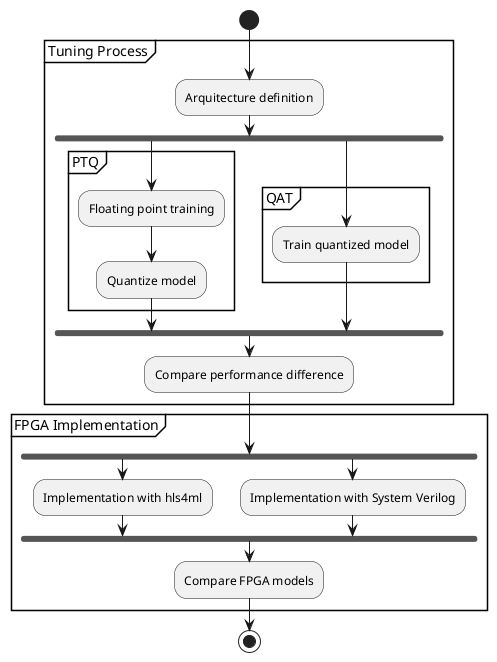

The diagram above was rendered by PlantUML. Its source (embedded in the PNG):
@startuml simplified_development_roadmap
start
partition "Tuning Process" {
    :Arquitecture definition;
    ' note left
    '     **Input:**
    '     - Layers
    '     - Number of neurons
    ' end note
    fork
        partition "PTQ" {
            :Floating point training;
            :Quantize model;
        }
    fork again
        partition "QAT" {
            :Train quantized model;

        }
    end fork
    :Compare performance difference;
    ' note left
    '     **Input:**
    '     - Models
    '         - No quantization
    '         - PTQ
    '         - QAT
    '     - Dataset
    ' end note
    ' note right
    '     **Output:**
    '     - Metrics: ROC AUC, SP, Pd, Fr
    ' end note
}
partition "FPGA Implementation" {
    fork
        :Implementation with hls4ml;
        ' note left
        '     **Input:**
        '     - Model files
        '     - HLS4ML config
        ' end note
        ' note right
        '     **Output:**
        '     - Implementation Code
        ' end note
    fork again
        :Implementation with System Verilog;
        ' note right
        '     **Output:**
        '     - Implementation Code
        ' end note
    end fork
    :Compare FPGA models;
    ' note left
    '     **Input:**
    '     - Implementation files
    ' end note
    ' note right
    '     **Output:**
    '     - Latency
    '     - Resource usage
    '     - Power Consumption
    '     - Performance metrics
    ' end note
}

stop
@enduml